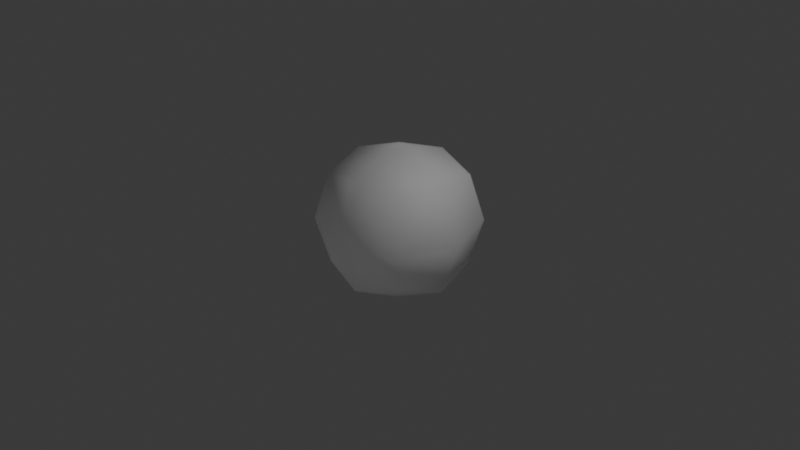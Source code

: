 # Source: Untitled.blend  (saved by Blender 4.5.90; exported with 4.5.12 LTS)
import bpy
from mathutils import Matrix  # noqa: F401  (used for matrix-valued properties, if any)

bpy.ops.wm.read_factory_settings(use_empty=True)
scene = bpy.context.scene
scene.name = 'Scene'

# ---- collections
col_collection = bpy.data.collections.new('Collection'); scene.collection.children.link(col_collection)

# ---- images (referenced by path relative to the original .blend; pixels are not part of the script)
import os
ASSET_DIR = os.environ.get("B2B_ASSET_DIR", "")  # directory of the original .blend (textures are referenced by path, not embedded)
HERE = os.path.dirname(os.path.abspath(__file__))  # packed textures are extracted next to this script under _unpacked/

def load_image(name, relpath, width, height, colorspace="sRGB"):
    """Load a texture the original file referenced (path relative to the .blend, or extracted next to this script)."""
    p = next((c for c in (os.path.join(HERE, relpath), os.path.join(ASSET_DIR, relpath)) if relpath and os.path.exists(c)), "")
    if p:
        img = bpy.data.images.load(p, check_existing=True)
        img.name = name
    else:  # same state as the original file: an image datablock whose file is absent (Cycles renders it pink)
        img = bpy.data.images.new(name, width, height)
        img.source = "FILE"
        img.filepath = "//" + (relpath or name)
    img.colorspace_settings.name = colorspace
    return img
img_main = load_image('Main', 'Main.png', 1024, 1024, 'sRGB')

# ---- materials (node trees are filled in below, after node groups)
mat_material = bpy.data.materials.new('Material')
mat_material.alpha_threshold = 0.0
mat_material.roughness = 0.5
mat_material.line_color = (0.0, 0.0, 0.0, 1.0)

# ---- material node trees
mat_material.use_nodes = True; mat_material.node_tree.nodes.clear()
_N = mat_material.node_tree.nodes; _L = mat_material.node_tree.links
n0 = _N.new('ShaderNodeOutputMaterial'); n0.name = 'Material Output'; n0.location = (200, 100)
n1 = _N.new('ShaderNodeBsdfPrincipled'); n1.name = 'Principled BSDF'; n1.location = (-200, 100)
n1.inputs[2].default_value = 0.7615
n1.inputs[3].default_value = 2.65
n1.inputs[4].default_value = 0.2955
n2 = _N.new('ShaderNodeTexImage'); n2.name = 'Image Texture'; n2.location = (-286, 375)
n2.image = img_main
_L.new(n1.outputs[0], n0.inputs[0])
n0.is_active_output = True

# ---- world
world_world = bpy.data.worlds.new('World'); scene.world = world_world
world_world.use_nodes = True; world_world.node_tree.nodes.clear()
_N = world_world.node_tree.nodes; _L = world_world.node_tree.links
n0 = _N.new('ShaderNodeOutputWorld'); n0.name = 'World Output'; n0.location = (200, 100)
n1 = _N.new('ShaderNodeBackground'); n1.name = 'Background'; n1.location = (-200, 100)
n1.inputs[0].default_value = (0.05088, 0.05088, 0.05088, 1.0)
_L.new(n1.outputs[0], n0.inputs[0])
n0.is_active_output = True
world_world.color = (0.05088, 0.05088, 0.05088)
world_world.sun_shadow_jitter_overblur = 0.0

# ---- cameras
cam_camera = bpy.data.cameras.new('Camera')
cam_camera.clip_end = 100.0
cam_camera.ortho_scale = 7.314

# ---- lights
light_light = bpy.data.lights.new('Light', 'POINT')
light_light.energy = 1000.0
light_light.shadow_soft_size = 0.1

# ---- meshes
me_cube = bpy.data.meshes.new('Cube')
me_cube.from_pydata([(0.5, 0.5, 0.5), (0.5, 0.5, -0.5), (0.5, -0.5, 0.5), (0.5, -0.5, -0.5), (-0.5, 0.5, 0.5), (-0.5, 0.5, -0.5), (-0.5, -0.5, 0.5), (-0.5, -0.5, -0.5), (-0.6096, 1.583e-08, -0.6096), (5.588e-09, 0.6096, -0.6096), (0.6096, 0.6096, 1.863e-09), (-0.6096, -0.6096, -2.794e-09), (0.6096, -0.6096, 1.863e-09), (-0.6096, 0.6096, -2.794e-09), (-1.863e-09, -0.6096, 0.6096), (0.6096, -1.863e-09, 0.6096), (-9.313e-10, -0.6096, -0.6096), (-0.6096, 6.519e-09, 0.6096), (1.863e-09, 0.6096, 0.6096), (0.6096, -1.863e-09, -0.6096), (-6.519e-09, 8.382e-09, 0.8395), (1.304e-08, -0.8395, 4.657e-09), (-0.8395, 1.024e-08, 5.588e-09), (0.0, -5.588e-09, -0.8395), (0.8395, 9.313e-09, 0.0), (1.304e-08, 0.8395, 7.451e-09)], [], [(0, 18, 20, 15), (18, 4, 17, 20), (20, 17, 6, 14), (15, 20, 14, 2), (3, 12, 21, 16), (12, 2, 14, 21), (21, 14, 6, 11), (16, 21, 11, 7), (7, 11, 22, 8), (11, 6, 17, 22), (22, 17, 4, 13), (8, 22, 13, 5), (5, 9, 23, 8), (9, 1, 19, 23), (23, 19, 3, 16), (8, 23, 16, 7), (1, 10, 24, 19), (10, 0, 15, 24), (24, 15, 2, 12), (19, 24, 12, 3), (5, 13, 25, 9), (13, 4, 18, 25), (25, 18, 0, 10), (9, 25, 10, 1)])
me_cube.polygons.foreach_set('use_smooth', [True] * 24)
_uv = me_cube.uv_layers.new(name='UVMap')
_uv.uv.foreach_set('vector', [0.725, 0.7214, 0.6743, 0.5826, 0.8535, 0.5409, 0.8727, 0.7238, 0.6743, 0.5826, 0.6667, 0.4589, 0.8016, 0.4038, 0.8535, 0.5409, 0.03206, 0.06835, 0.1997, 2.387e-08, 0.1997, 0.1006, 0.07798, 0.1843, 0.8727, 0.7238, 0.8535, 0.5409, 1.0, 0.545, 0.9921, 0.6905, 0.5992, 0.3032, 0.721, 0.2195, 0.7669, 0.3354, 0.5992, 0.4038, 0.07798, 0.4038, 3.344e-08, 0.2806, 0.07798, 0.1843, 0.1997, 0.3222, 0.1997, 0.3222, 0.07798, 0.1843, 0.1997, 0.1006, 0.3215, 0.1843, 0.3215, 0.4038, 0.1997, 0.3222, 0.3215, 0.1843, 0.3995, 0.2806, 0.007874, 0.6905, 1.055e-08, 0.545, 0.1465, 0.5409, 0.1273, 0.7238, 0.3215, 0.1843, 0.1997, 0.1006, 0.1997, 2.387e-08, 0.3674, 0.06835, 0.1465, 0.5409, 0.1984, 0.4038, 0.3333, 0.4589, 0.3257, 0.5826, 0.1273, 0.7238, 0.1465, 0.5409, 0.3257, 0.5826, 0.275, 0.7214, 0.275, 0.7214, 0.3333, 0.8034, 0.1571, 0.8449, 0.1273, 0.7238, 0.4606, 0.7238, 0.6083, 0.7214, 0.6667, 0.8034, 0.4904, 0.8449, 0.4315, 0.3354, 0.4775, 0.2195, 0.5992, 0.3032, 0.5992, 0.4038, 0.1273, 0.7238, 0.1571, 0.8449, 0.007661, 0.7657, 0.007874, 0.6905, 0.3995, 0.1232, 0.4775, 2.35e-08, 0.5992, 0.08164, 0.4775, 0.2195, 0.6667, 0.8034, 0.725, 0.7214, 0.8727, 0.7238, 0.8429, 0.8449, 0.5992, 0.08164, 0.721, 1.208e-08, 0.7989, 0.1232, 0.721, 0.2195, 0.4775, 0.2195, 0.5992, 0.08164, 0.721, 0.2195, 0.5992, 0.3032, 0.3412, 0.6905, 0.3333, 0.545, 0.4799, 0.5409, 0.4606, 0.7238, 0.3333, 0.545, 0.3995, 0.428, 0.5317, 0.4038, 0.4799, 0.5409, 0.4799, 0.5409, 0.5317, 0.4038, 0.6667, 0.4589, 0.659, 0.5826, 0.4606, 0.7238, 0.4799, 0.5409, 0.659, 0.5826, 0.6083, 0.7214])
me_cube.materials.append(mat_material)
me_cube.use_mirror_vertex_groups = False
me_cube.update()

# ---- objects
ob_cube = bpy.data.objects.new('Cube', me_cube)
ob_light = bpy.data.objects.new('Light', light_light)
ob_camera = bpy.data.objects.new('Camera', cam_camera)

# ---- transforms, parenting, visibility, modifiers, constraints
ob_cube.location = (0.0, 0.0, 0.0)
ob_cube.lock_rotations_4d = False
ob_cube.empty_display_type = 'ARROWS'
ob_cube.lineart.crease_threshold = 0.0
_m = ob_cube.modifiers.new('Solidify', 'SOLIDIFY')
ob_light.location = (4.076, 1.005, 5.904)
ob_light.rotation_euler = (0.6503, 0.05522, 1.866)
ob_light.lock_rotations_4d = False
ob_light.empty_display_type = 'ARROWS'
ob_light.color = (0.0, 0.0, 0.0, 0.0)
ob_light.lineart.crease_threshold = 0.0
ob_camera.location = (7.359, -6.926, 4.958)
ob_camera.rotation_euler = (1.109, 0.0, 0.8149)
ob_camera.lock_rotations_4d = False
ob_camera.empty_display_type = 'ARROWS'
ob_camera.color = (0.0, 0.0, 0.0, 0.0)
ob_camera.display_type = 'WIRE'
ob_camera.lineart.crease_threshold = 0.0

# ---- collection membership
col_collection.objects.link(ob_cube)
col_collection.objects.link(ob_light)
col_collection.objects.link(ob_camera)

# ---- scene / render settings (as saved in the file)
scene.camera = ob_camera
scene.frame_start = 1; scene.frame_end = 250; scene.frame_set(156)
scene.render.engine = 'CYCLES'
bpy.context.view_layer.update()
